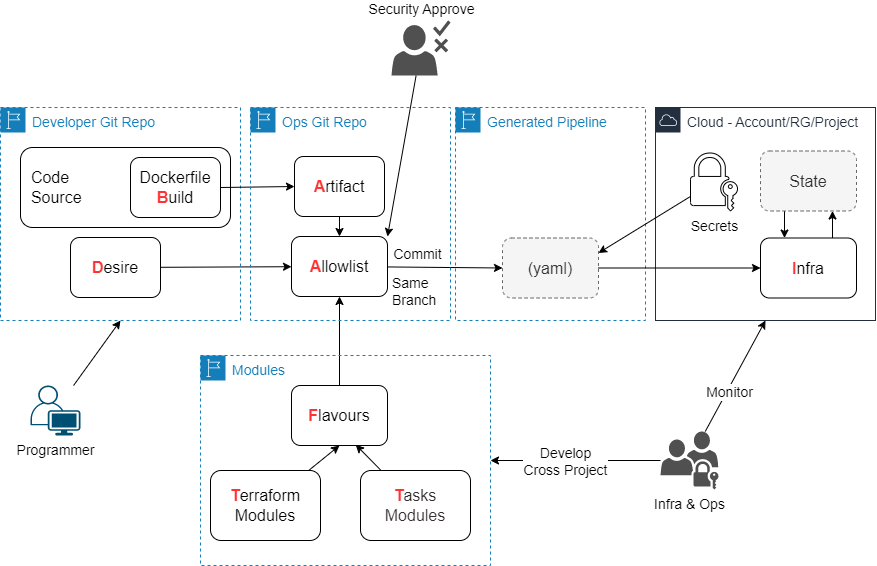

The diagram above was exported from draw.io. Its source (the exported page's mxGraphModel, read from the mxfile embedded in the PNG):
<mxGraphModel dx="858" dy="1220" grid="1" gridSize="10" guides="1" tooltips="1" connect="1" arrows="1" fold="1" page="1" pageScale="1" pageWidth="827" pageHeight="1169" math="0" shadow="0">
  <root>
    <mxCell id="0" />
    <mxCell id="1" parent="0" />
    <mxCell id="29" style="edgeStyle=none;html=1;entryX=0.5;entryY=0;entryDx=0;entryDy=0;fontSize=16;" parent="1" source="5" target="11" edge="1">
      <mxGeometry relative="1" as="geometry" />
    </mxCell>
    <mxCell id="5" value="&lt;b&gt;&lt;font color=&quot;#ff3333&quot;&gt;A&lt;/font&gt;&lt;/b&gt;rtifact" style="rounded=1;whiteSpace=wrap;html=1;fontSize=16;" parent="1" vertex="1">
      <mxGeometry x="314" y="236" width="90" height="60" as="geometry" />
    </mxCell>
    <mxCell id="12" style="edgeStyle=none;html=1;fontSize=16;" parent="1" source="8" target="11" edge="1">
      <mxGeometry relative="1" as="geometry" />
    </mxCell>
    <mxCell id="30" style="edgeStyle=none;html=1;entryX=0.5;entryY=1;entryDx=0;entryDy=0;fontSize=16;" parent="1" source="9" target="10" edge="1">
      <mxGeometry relative="1" as="geometry" />
    </mxCell>
    <mxCell id="13" style="edgeStyle=none;html=1;entryX=0.5;entryY=1;entryDx=0;entryDy=0;fontSize=16;" parent="1" source="10" target="11" edge="1">
      <mxGeometry relative="1" as="geometry" />
    </mxCell>
    <mxCell id="10" value="&lt;b&gt;&lt;font color=&quot;#ff3333&quot;&gt;F&lt;/font&gt;&lt;/b&gt;lavours" style="rounded=1;whiteSpace=wrap;html=1;fontSize=16;" parent="1" vertex="1">
      <mxGeometry x="311" y="465" width="96" height="60" as="geometry" />
    </mxCell>
    <mxCell id="38" style="edgeStyle=none;html=1;entryX=0;entryY=0.5;entryDx=0;entryDy=0;" parent="1" source="11" target="37" edge="1">
      <mxGeometry relative="1" as="geometry" />
    </mxCell>
    <mxCell id="45" value="Commit" style="edgeLabel;html=1;align=center;verticalAlign=middle;resizable=0;points=[];fontSize=14;fontColor=#000000;" parent="38" vertex="1" connectable="0">
      <mxGeometry x="-0.4656" y="2" relative="1" as="geometry">
        <mxPoint x="-2" y="-11" as="offset" />
      </mxGeometry>
    </mxCell>
    <mxCell id="11" value="&lt;b&gt;&lt;font color=&quot;#ff3333&quot;&gt;A&lt;/font&gt;&lt;/b&gt;llowlist" style="rounded=1;whiteSpace=wrap;html=1;fontSize=16;" parent="1" vertex="1">
      <mxGeometry x="311" y="316" width="96" height="60" as="geometry" />
    </mxCell>
    <mxCell id="17" value="Cloud - Account/RG/Project" style="points=[[0,0],[0.25,0],[0.5,0],[0.75,0],[1,0],[1,0.25],[1,0.5],[1,0.75],[1,1],[0.75,1],[0.5,1],[0.25,1],[0,1],[0,0.75],[0,0.5],[0,0.25]];outlineConnect=0;gradientColor=none;html=1;whiteSpace=wrap;fontSize=14;fontStyle=0;container=1;pointerEvents=0;collapsible=0;recursiveResize=0;shape=mxgraph.aws4.group;grIcon=mxgraph.aws4.group_aws_cloud;strokeColor=#232F3E;fillColor=none;verticalAlign=top;align=left;spacingLeft=30;fontColor=#232F3E;dashed=0;" parent="1" vertex="1">
      <mxGeometry x="675" y="187" width="220" height="213" as="geometry" />
    </mxCell>
    <mxCell id="34" style="edgeStyle=none;html=1;exitX=0.75;exitY=0;exitDx=0;exitDy=0;entryX=0.75;entryY=1;entryDx=0;entryDy=0;fontSize=16;" parent="17" source="14" target="18" edge="1">
      <mxGeometry relative="1" as="geometry" />
    </mxCell>
    <mxCell id="14" value="&lt;b&gt;&lt;font color=&quot;#ff3333&quot;&gt;I&lt;/font&gt;&lt;/b&gt;nfra" style="rounded=1;whiteSpace=wrap;html=1;fontSize=16;" parent="17" vertex="1">
      <mxGeometry x="105" y="130.5" width="96" height="60" as="geometry" />
    </mxCell>
    <mxCell id="33" style="edgeStyle=none;html=1;exitX=0.25;exitY=1;exitDx=0;exitDy=0;entryX=0.25;entryY=0;entryDx=0;entryDy=0;fontSize=16;" parent="17" source="18" target="14" edge="1">
      <mxGeometry relative="1" as="geometry" />
    </mxCell>
    <mxCell id="18" value="State" style="rounded=1;whiteSpace=wrap;html=1;fontSize=16;fillColor=#f5f5f5;fontColor=#333333;strokeColor=#666666;dashed=1;" parent="17" vertex="1">
      <mxGeometry x="105" y="43.5" width="96" height="60" as="geometry" />
    </mxCell>
    <mxCell id="46" value="Secrets" style="sketch=0;pointerEvents=1;shadow=0;dashed=0;html=1;fillColor=none;labelPosition=center;verticalLabelPosition=bottom;verticalAlign=top;outlineConnect=0;align=center;shape=mxgraph.office.security.lock_with_key_security;fontSize=14;" parent="17" vertex="1">
      <mxGeometry x="35" y="45.5" width="47" height="58" as="geometry" />
    </mxCell>
    <mxCell id="21" value="Developer Git Repo" style="points=[[0,0],[0.25,0],[0.5,0],[0.75,0],[1,0],[1,0.25],[1,0.5],[1,0.75],[1,1],[0.75,1],[0.5,1],[0.25,1],[0,1],[0,0.75],[0,0.5],[0,0.25]];outlineConnect=0;gradientColor=none;html=1;whiteSpace=wrap;fontSize=14;fontStyle=0;container=1;pointerEvents=0;collapsible=0;recursiveResize=0;shape=mxgraph.aws4.group;grIcon=mxgraph.aws4.group_region;strokeColor=#147EBA;fillColor=none;verticalAlign=top;align=left;spacingLeft=30;fontColor=#147EBA;dashed=1;" parent="1" vertex="1">
      <mxGeometry x="20" y="187" width="240" height="213" as="geometry" />
    </mxCell>
    <mxCell id="8" value="&lt;b&gt;&lt;font color=&quot;#ff3333&quot;&gt;D&lt;/font&gt;&lt;/b&gt;esire" style="rounded=1;whiteSpace=wrap;html=1;fontSize=16;" parent="21" vertex="1">
      <mxGeometry x="70" y="130" width="90" height="60" as="geometry" />
    </mxCell>
    <mxCell id="3" value="&amp;nbsp; Code&lt;br style=&quot;font-size: 16px;&quot;&gt;&amp;nbsp; Source" style="rounded=1;whiteSpace=wrap;html=1;fontSize=16;align=left;" parent="21" vertex="1">
      <mxGeometry x="20" y="40" width="210" height="80" as="geometry" />
    </mxCell>
    <mxCell id="4" value="Dockerfile&lt;br&gt;&lt;b&gt;&lt;font color=&quot;#ff3333&quot;&gt;B&lt;/font&gt;&lt;/b&gt;uild" style="rounded=1;whiteSpace=wrap;html=1;fontSize=16;" parent="21" vertex="1">
      <mxGeometry x="130" y="50" width="90" height="60" as="geometry" />
    </mxCell>
    <mxCell id="23" style="edgeStyle=none;html=1;exitX=1;exitY=0.5;exitDx=0;exitDy=0;entryX=0;entryY=0.5;entryDx=0;entryDy=0;fontSize=16;" parent="1" source="4" target="5" edge="1">
      <mxGeometry relative="1" as="geometry" />
    </mxCell>
    <mxCell id="24" value="Ops Git Repo" style="points=[[0,0],[0.25,0],[0.5,0],[0.75,0],[1,0],[1,0.25],[1,0.5],[1,0.75],[1,1],[0.75,1],[0.5,1],[0.25,1],[0,1],[0,0.75],[0,0.5],[0,0.25]];outlineConnect=0;gradientColor=none;html=1;whiteSpace=wrap;fontSize=14;fontStyle=0;container=1;pointerEvents=0;collapsible=0;recursiveResize=0;shape=mxgraph.aws4.group;grIcon=mxgraph.aws4.group_region;strokeColor=#147EBA;fillColor=none;verticalAlign=top;align=left;spacingLeft=30;fontColor=#147EBA;dashed=1;" parent="1" vertex="1">
      <mxGeometry x="270" y="187" width="200" height="213" as="geometry" />
    </mxCell>
    <mxCell id="41" value="Same &lt;br&gt;&lt;div style=&quot;&quot;&gt;&lt;span style=&quot;background-color: initial;&quot;&gt;Branch&lt;/span&gt;&lt;/div&gt;" style="text;html=1;align=left;verticalAlign=middle;resizable=0;points=[];autosize=1;strokeColor=none;fillColor=none;fontColor=#000000;fontSize=14;" parent="24" vertex="1">
      <mxGeometry x="140" y="159" width="70" height="50" as="geometry" />
    </mxCell>
    <mxCell id="31" value="Modules" style="points=[[0,0],[0.25,0],[0.5,0],[0.75,0],[1,0],[1,0.25],[1,0.5],[1,0.75],[1,1],[0.75,1],[0.5,1],[0.25,1],[0,1],[0,0.75],[0,0.5],[0,0.25]];outlineConnect=0;gradientColor=none;html=1;whiteSpace=wrap;fontSize=14;fontStyle=0;container=1;pointerEvents=0;collapsible=0;recursiveResize=0;shape=mxgraph.aws4.group;grIcon=mxgraph.aws4.group_region;strokeColor=#147EBA;fillColor=none;verticalAlign=top;align=left;spacingLeft=30;fontColor=#147EBA;dashed=1;" parent="1" vertex="1">
      <mxGeometry x="220" y="435" width="290" height="210" as="geometry" />
    </mxCell>
    <mxCell id="9" value="&lt;b&gt;&lt;font color=&quot;#ff3333&quot;&gt;T&lt;/font&gt;&lt;/b&gt;erraform&lt;br&gt;Modules" style="rounded=1;whiteSpace=wrap;html=1;fontSize=16;" parent="31" vertex="1">
      <mxGeometry x="10" y="115" width="110" height="70" as="geometry" />
    </mxCell>
    <mxCell id="61" value="&lt;font style=&quot;font-weight: bold;&quot; color=&quot;#ff3333&quot;&gt;T&lt;/font&gt;&lt;font style=&quot;&quot; color=&quot;#332e2e&quot;&gt;asks&lt;br&gt;Modules&lt;/font&gt;" style="rounded=1;whiteSpace=wrap;html=1;fontSize=16;" parent="31" vertex="1">
      <mxGeometry x="160" y="115" width="110" height="70" as="geometry" />
    </mxCell>
    <mxCell id="35" value="Generated Pipeline" style="points=[[0,0],[0.25,0],[0.5,0],[0.75,0],[1,0],[1,0.25],[1,0.5],[1,0.75],[1,1],[0.75,1],[0.5,1],[0.25,1],[0,1],[0,0.75],[0,0.5],[0,0.25]];outlineConnect=0;gradientColor=none;html=1;whiteSpace=wrap;fontSize=14;fontStyle=0;container=1;pointerEvents=0;collapsible=0;recursiveResize=0;shape=mxgraph.aws4.group;grIcon=mxgraph.aws4.group_region;strokeColor=#147EBA;fillColor=none;verticalAlign=top;align=left;spacingLeft=30;fontColor=#147EBA;dashed=1;" parent="1" vertex="1">
      <mxGeometry x="475" y="187" width="190" height="213" as="geometry" />
    </mxCell>
    <mxCell id="37" value="(yaml)" style="rounded=1;whiteSpace=wrap;html=1;fontSize=16;fillColor=#f5f5f5;fontColor=#333333;strokeColor=#666666;dashed=1;" parent="35" vertex="1">
      <mxGeometry x="47" y="130.5" width="96" height="60" as="geometry" />
    </mxCell>
    <mxCell id="39" style="edgeStyle=none;html=1;entryX=0;entryY=0.5;entryDx=0;entryDy=0;" parent="1" source="37" target="14" edge="1">
      <mxGeometry relative="1" as="geometry" />
    </mxCell>
    <mxCell id="53" style="edgeStyle=none;html=1;" parent="1" source="52" target="31" edge="1">
      <mxGeometry relative="1" as="geometry" />
    </mxCell>
    <mxCell id="64" value="&lt;font style=&quot;font-size: 14px;&quot;&gt;Develop&lt;br&gt;Cross Project&lt;br&gt;&lt;/font&gt;" style="edgeLabel;html=1;align=center;verticalAlign=middle;resizable=0;points=[];" vertex="1" connectable="0" parent="53">
      <mxGeometry x="0.1247" relative="1" as="geometry">
        <mxPoint as="offset" />
      </mxGeometry>
    </mxCell>
    <mxCell id="54" style="edgeStyle=none;html=1;entryX=0.5;entryY=1;entryDx=0;entryDy=0;" parent="1" source="52" target="17" edge="1">
      <mxGeometry relative="1" as="geometry" />
    </mxCell>
    <mxCell id="65" value="Monitor" style="edgeLabel;html=1;align=center;verticalAlign=middle;resizable=0;points=[];fontSize=14;" vertex="1" connectable="0" parent="54">
      <mxGeometry x="-0.2702" y="-2" relative="1" as="geometry">
        <mxPoint as="offset" />
      </mxGeometry>
    </mxCell>
    <mxCell id="52" value="Infra &amp;amp; Ops" style="sketch=0;pointerEvents=1;shadow=0;dashed=0;html=1;strokeColor=none;fillColor=#505050;labelPosition=center;verticalLabelPosition=bottom;verticalAlign=top;outlineConnect=0;align=center;shape=mxgraph.office.users.universal_security_group;fontSize=14;" parent="1" vertex="1">
      <mxGeometry x="680" y="511" width="58" height="58" as="geometry" />
    </mxCell>
    <mxCell id="60" style="edgeStyle=none;html=1;entryX=1;entryY=0;entryDx=0;entryDy=0;fontSize=14;" parent="1" source="55" target="11" edge="1">
      <mxGeometry relative="1" as="geometry" />
    </mxCell>
    <mxCell id="55" value="Security Approve" style="sketch=0;pointerEvents=1;shadow=0;dashed=0;html=1;strokeColor=none;fillColor=#505050;labelPosition=center;verticalLabelPosition=top;verticalAlign=bottom;outlineConnect=0;align=center;shape=mxgraph.office.users.approver;fontSize=14;" parent="1" vertex="1">
      <mxGeometry x="411" y="100" width="59" height="55" as="geometry" />
    </mxCell>
    <mxCell id="58" style="edgeStyle=none;html=1;entryX=0.5;entryY=1;entryDx=0;entryDy=0;" parent="1" source="57" target="21" edge="1">
      <mxGeometry relative="1" as="geometry" />
    </mxCell>
    <mxCell id="57" value="Programmer" style="points=[[0.35,0,0],[0.98,0.51,0],[1,0.71,0],[0.67,1,0],[0,0.795,0],[0,0.65,0]];verticalLabelPosition=bottom;sketch=0;html=1;verticalAlign=top;aspect=fixed;align=center;pointerEvents=1;shape=mxgraph.cisco19.user;fillColor=#005073;strokeColor=none;fontSize=14;" parent="1" vertex="1">
      <mxGeometry x="50" y="465" width="50" height="50" as="geometry" />
    </mxCell>
    <mxCell id="62" style="edgeStyle=none;html=1;entryX=0.669;entryY=0.987;entryDx=0;entryDy=0;entryPerimeter=0;fontSize=14;fontColor=#332e2e;" parent="1" source="61" target="10" edge="1">
      <mxGeometry relative="1" as="geometry" />
    </mxCell>
    <mxCell id="63" style="edgeStyle=none;html=1;entryX=1;entryY=0.25;entryDx=0;entryDy=0;" parent="1" source="46" target="37" edge="1">
      <mxGeometry relative="1" as="geometry" />
    </mxCell>
  </root>
</mxGraphModel>